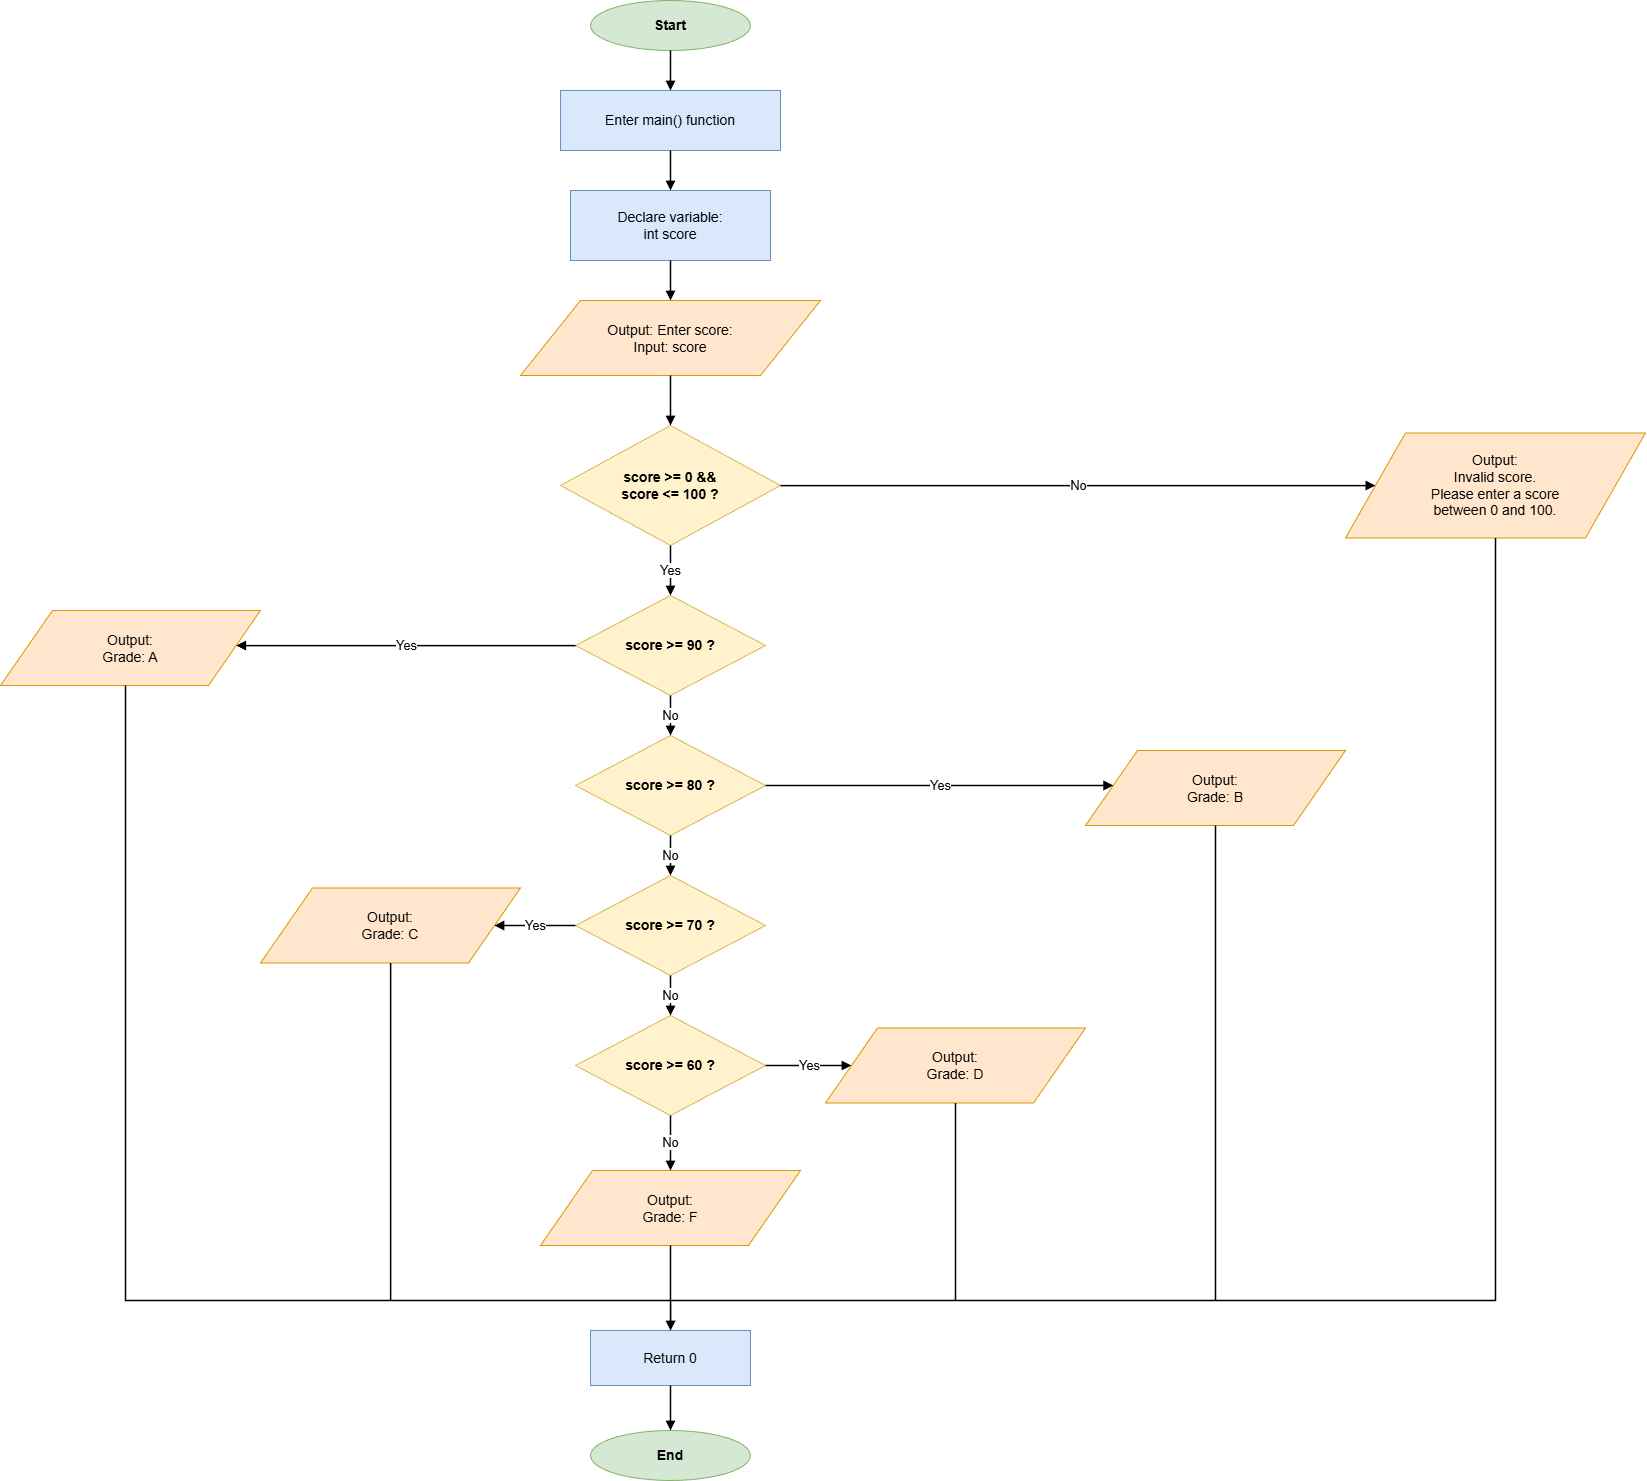

The diagram above was exported from draw.io. Its source (the exported page's mxGraphModel, read from the mxfile embedded in the PNG):
<mxGraphModel dx="2812" dy="822" grid="1" gridSize="10" guides="1" tooltips="1" connect="1" arrows="1" fold="1" page="1" pageScale="1" pageWidth="1150" pageHeight="1600" math="0" shadow="0">
  <root>
    <mxCell id="0" />
    <mxCell id="1" parent="0" />
    <mxCell id="start" value="Start" style="ellipse;whiteSpace=wrap;html=1;strokeColor=#82B366;fillColor=#D5E8D4;fontSize=14;fontStyle=1;" parent="1" vertex="1">
      <mxGeometry x="495" y="40" width="160" height="50" as="geometry" />
    </mxCell>
    <mxCell id="process1" value="Enter main() function" style="rounded=0;whiteSpace=wrap;html=1;strokeColor=#6C8EBF;fillColor=#DAE8FC;fontSize=14;" parent="1" vertex="1">
      <mxGeometry x="465" y="130" width="220" height="60" as="geometry" />
    </mxCell>
    <mxCell id="process2" value="Declare variable:&#10;int score" style="rounded=0;whiteSpace=wrap;html=1;strokeColor=#6C8EBF;fillColor=#DAE8FC;fontSize=14;" parent="1" vertex="1">
      <mxGeometry x="475" y="230" width="200" height="70" as="geometry" />
    </mxCell>
    <mxCell id="io1" value="Output: Enter score:&#10;Input: score" style="shape=parallelogram;perimeter=parallelogramPerimeter;whiteSpace=wrap;html=1;strokeColor=#D79B00;fillColor=#FFE6CC;fontSize=14;" parent="1" vertex="1">
      <mxGeometry x="425" y="340" width="300" height="75" as="geometry" />
    </mxCell>
    <mxCell id="decision_range" value="score &gt;= 0 &amp;&amp;&#10;score &lt;= 100 ?" style="rhombus;whiteSpace=wrap;html=1;strokeColor=#D6B656;fillColor=#FFF2CC;fontSize=14;fontStyle=1;" parent="1" vertex="1">
      <mxGeometry x="465" y="465" width="220" height="120" as="geometry" />
    </mxCell>
    <mxCell id="io_invalid" value="Output:&#10;Invalid score.&#10;Please enter a score&#10;between 0 and 100." style="shape=parallelogram;perimeter=parallelogramPerimeter;whiteSpace=wrap;html=1;strokeColor=#D79B00;fillColor=#FFE6CC;fontSize=14;" parent="1" vertex="1">
      <mxGeometry x="1250" y="472.5" width="300" height="105" as="geometry" />
    </mxCell>
    <mxCell id="decision_A" value="score &gt;= 90 ?" style="rhombus;whiteSpace=wrap;html=1;strokeColor=#D6B656;fillColor=#FFF2CC;fontSize=14;fontStyle=1;" parent="1" vertex="1">
      <mxGeometry x="480" y="635" width="190" height="100" as="geometry" />
    </mxCell>
    <mxCell id="io_A" value="Output:&#10;Grade: A" style="shape=parallelogram;perimeter=parallelogramPerimeter;whiteSpace=wrap;html=1;strokeColor=#D79B00;fillColor=#FFE6CC;fontSize=14;" parent="1" vertex="1">
      <mxGeometry x="-95" y="650" width="260" height="75" as="geometry" />
    </mxCell>
    <mxCell id="decision_B" value="score &gt;= 80 ?" style="rhombus;whiteSpace=wrap;html=1;strokeColor=#D6B656;fillColor=#FFF2CC;fontSize=14;fontStyle=1;" parent="1" vertex="1">
      <mxGeometry x="480" y="775" width="190" height="100" as="geometry" />
    </mxCell>
    <mxCell id="io_B" value="Output:&#10;Grade: B" style="shape=parallelogram;perimeter=parallelogramPerimeter;whiteSpace=wrap;html=1;strokeColor=#D79B00;fillColor=#FFE6CC;fontSize=14;" parent="1" vertex="1">
      <mxGeometry x="990" y="790" width="260" height="75" as="geometry" />
    </mxCell>
    <mxCell id="decision_C" value="score &gt;= 70 ?" style="rhombus;whiteSpace=wrap;html=1;strokeColor=#D6B656;fillColor=#FFF2CC;fontSize=14;fontStyle=1;" parent="1" vertex="1">
      <mxGeometry x="480" y="915" width="190" height="100" as="geometry" />
    </mxCell>
    <mxCell id="io_C" value="Output:&#10;Grade: C" style="shape=parallelogram;perimeter=parallelogramPerimeter;whiteSpace=wrap;html=1;strokeColor=#D79B00;fillColor=#FFE6CC;fontSize=14;" parent="1" vertex="1">
      <mxGeometry x="165" y="927.5" width="260" height="75" as="geometry" />
    </mxCell>
    <mxCell id="decision_D" value="score &gt;= 60 ?" style="rhombus;whiteSpace=wrap;html=1;strokeColor=#D6B656;fillColor=#FFF2CC;fontSize=14;fontStyle=1;" parent="1" vertex="1">
      <mxGeometry x="480" y="1055" width="190" height="100" as="geometry" />
    </mxCell>
    <mxCell id="io_D" value="Output:&#10;Grade: D" style="shape=parallelogram;perimeter=parallelogramPerimeter;whiteSpace=wrap;html=1;strokeColor=#D79B00;fillColor=#FFE6CC;fontSize=14;" parent="1" vertex="1">
      <mxGeometry x="730" y="1067.5" width="260" height="75" as="geometry" />
    </mxCell>
    <mxCell id="io_F" value="Output:&#10;Grade: F" style="shape=parallelogram;perimeter=parallelogramPerimeter;whiteSpace=wrap;html=1;strokeColor=#D79B00;fillColor=#FFE6CC;fontSize=14;" parent="1" vertex="1">
      <mxGeometry x="445" y="1210" width="260" height="75" as="geometry" />
    </mxCell>
    <mxCell id="process3" value="Return 0" style="rounded=0;whiteSpace=wrap;html=1;strokeColor=#6C8EBF;fillColor=#DAE8FC;fontSize=14;" parent="1" vertex="1">
      <mxGeometry x="495" y="1370" width="160" height="55" as="geometry" />
    </mxCell>
    <mxCell id="end" value="End" style="ellipse;whiteSpace=wrap;html=1;strokeColor=#82B366;fillColor=#D5E8D4;fontSize=14;fontStyle=1;" parent="1" vertex="1">
      <mxGeometry x="495" y="1470" width="160" height="50" as="geometry" />
    </mxCell>
    <mxCell id="edge1" style="edgeStyle=orthogonalEdgeStyle;rounded=0;orthogonalLoop=1;jettySize=auto;html=1;endArrow=block;endFill=1;strokeColor=#000000;strokeWidth=1.5;" parent="1" source="start" target="process1" edge="1">
      <mxGeometry relative="1" as="geometry" />
    </mxCell>
    <mxCell id="edge2" style="edgeStyle=orthogonalEdgeStyle;rounded=0;orthogonalLoop=1;jettySize=auto;html=1;endArrow=block;endFill=1;strokeColor=#000000;strokeWidth=1.5;" parent="1" source="process1" target="process2" edge="1">
      <mxGeometry relative="1" as="geometry" />
    </mxCell>
    <mxCell id="edge3" style="edgeStyle=orthogonalEdgeStyle;rounded=0;orthogonalLoop=1;jettySize=auto;html=1;endArrow=block;endFill=1;strokeColor=#000000;strokeWidth=1.5;" parent="1" source="process2" target="io1" edge="1">
      <mxGeometry relative="1" as="geometry" />
    </mxCell>
    <mxCell id="edge4" style="edgeStyle=orthogonalEdgeStyle;rounded=0;orthogonalLoop=1;jettySize=auto;html=1;endArrow=block;endFill=1;strokeColor=#000000;strokeWidth=1.5;" parent="1" source="io1" target="decision_range" edge="1">
      <mxGeometry relative="1" as="geometry" />
    </mxCell>
    <mxCell id="edge5" value="Yes" style="edgeStyle=orthogonalEdgeStyle;rounded=0;orthogonalLoop=1;jettySize=auto;html=1;endArrow=block;endFill=1;strokeColor=#000000;strokeWidth=1.5;fontSize=13;" parent="1" source="decision_range" target="decision_A" edge="1">
      <mxGeometry relative="1" as="geometry" />
    </mxCell>
    <mxCell id="edge6" value="No" style="edgeStyle=orthogonalEdgeStyle;rounded=0;orthogonalLoop=1;jettySize=auto;html=1;endArrow=block;endFill=1;strokeColor=#000000;strokeWidth=1.5;fontSize=13;" parent="1" source="decision_range" target="io_invalid" edge="1">
      <mxGeometry relative="1" as="geometry">
        <Array as="points">
          <mxPoint x="1190" y="525" />
          <mxPoint x="1190" y="525" />
        </Array>
      </mxGeometry>
    </mxCell>
    <mxCell id="edge7" value="No" style="edgeStyle=orthogonalEdgeStyle;rounded=0;orthogonalLoop=1;jettySize=auto;html=1;endArrow=block;endFill=1;strokeColor=#000000;strokeWidth=1.5;fontSize=13;" parent="1" source="decision_A" target="decision_B" edge="1">
      <mxGeometry relative="1" as="geometry" />
    </mxCell>
    <mxCell id="edge8" value="No" style="edgeStyle=orthogonalEdgeStyle;rounded=0;orthogonalLoop=1;jettySize=auto;html=1;endArrow=block;endFill=1;strokeColor=#000000;strokeWidth=1.5;fontSize=13;" parent="1" source="decision_B" target="decision_C" edge="1">
      <mxGeometry relative="1" as="geometry" />
    </mxCell>
    <mxCell id="edge9" value="No" style="edgeStyle=orthogonalEdgeStyle;rounded=0;orthogonalLoop=1;jettySize=auto;html=1;endArrow=block;endFill=1;strokeColor=#000000;strokeWidth=1.5;fontSize=13;" parent="1" source="decision_C" target="decision_D" edge="1">
      <mxGeometry relative="1" as="geometry" />
    </mxCell>
    <mxCell id="edge10" value="No" style="edgeStyle=orthogonalEdgeStyle;rounded=0;orthogonalLoop=1;jettySize=auto;html=1;endArrow=block;endFill=1;strokeColor=#000000;strokeWidth=1.5;fontSize=13;" parent="1" source="decision_D" target="io_F" edge="1">
      <mxGeometry relative="1" as="geometry" />
    </mxCell>
    <mxCell id="edge11" value="Yes" style="edgeStyle=orthogonalEdgeStyle;rounded=0;orthogonalLoop=1;jettySize=auto;html=1;endArrow=block;endFill=1;strokeColor=#000000;strokeWidth=1.5;fontSize=13;" parent="1" source="decision_A" target="io_A" edge="1">
      <mxGeometry relative="1" as="geometry">
        <Array as="points">
          <mxPoint x="190" y="685" />
          <mxPoint x="190" y="685" />
        </Array>
      </mxGeometry>
    </mxCell>
    <mxCell id="edge12" value="Yes" style="edgeStyle=orthogonalEdgeStyle;rounded=0;orthogonalLoop=1;jettySize=auto;html=1;endArrow=block;endFill=1;strokeColor=#000000;strokeWidth=1.5;fontSize=13;" parent="1" source="decision_B" target="io_B" edge="1">
      <mxGeometry relative="1" as="geometry">
        <Array as="points">
          <mxPoint x="990" y="825" />
          <mxPoint x="990" y="825" />
        </Array>
      </mxGeometry>
    </mxCell>
    <mxCell id="edge13" value="Yes" style="edgeStyle=orthogonalEdgeStyle;rounded=0;orthogonalLoop=1;jettySize=auto;html=1;endArrow=block;endFill=1;strokeColor=#000000;strokeWidth=1.5;fontSize=13;" parent="1" source="decision_C" target="io_C" edge="1">
      <mxGeometry relative="1" as="geometry">
        <Array as="points">
          <mxPoint x="210" y="965" />
          <mxPoint x="210" y="930" />
        </Array>
      </mxGeometry>
    </mxCell>
    <mxCell id="edge14" value="Yes" style="edgeStyle=orthogonalEdgeStyle;rounded=0;orthogonalLoop=1;jettySize=auto;html=1;endArrow=block;endFill=1;strokeColor=#000000;strokeWidth=1.5;fontSize=13;" parent="1" source="decision_D" target="io_D" edge="1">
      <mxGeometry relative="1" as="geometry">
        <Array as="points">
          <mxPoint x="940" y="1105" />
          <mxPoint x="940" y="1070" />
        </Array>
      </mxGeometry>
    </mxCell>
    <mxCell id="edge15" style="edgeStyle=orthogonalEdgeStyle;rounded=0;orthogonalLoop=1;jettySize=auto;html=1;endArrow=block;endFill=1;strokeColor=#000000;strokeWidth=1.5;" parent="1" source="io_invalid" target="process3" edge="1">
      <mxGeometry relative="1" as="geometry">
        <Array as="points">
          <mxPoint x="1400" y="1340" />
          <mxPoint x="575" y="1340" />
        </Array>
      </mxGeometry>
    </mxCell>
    <mxCell id="edge16" style="edgeStyle=orthogonalEdgeStyle;rounded=0;orthogonalLoop=1;jettySize=auto;html=1;endArrow=block;endFill=1;strokeColor=#000000;strokeWidth=1.5;" parent="1" source="io_A" target="process3" edge="1">
      <mxGeometry relative="1" as="geometry">
        <Array as="points">
          <mxPoint x="30" y="1340" />
          <mxPoint x="575" y="1340" />
        </Array>
      </mxGeometry>
    </mxCell>
    <mxCell id="edge17" style="edgeStyle=orthogonalEdgeStyle;rounded=0;orthogonalLoop=1;jettySize=auto;html=1;endArrow=block;endFill=1;strokeColor=#000000;strokeWidth=1.5;" parent="1" source="io_B" target="process3" edge="1">
      <mxGeometry relative="1" as="geometry">
        <Array as="points">
          <mxPoint x="1120" y="1340" />
          <mxPoint x="575" y="1340" />
        </Array>
      </mxGeometry>
    </mxCell>
    <mxCell id="edge18" style="edgeStyle=orthogonalEdgeStyle;rounded=0;orthogonalLoop=1;jettySize=auto;html=1;endArrow=block;endFill=1;strokeColor=#000000;strokeWidth=1.5;" parent="1" source="io_C" target="process3" edge="1">
      <mxGeometry relative="1" as="geometry">
        <Array as="points">
          <mxPoint x="295" y="1340" />
          <mxPoint x="575" y="1340" />
        </Array>
      </mxGeometry>
    </mxCell>
    <mxCell id="edge19" style="edgeStyle=orthogonalEdgeStyle;rounded=0;orthogonalLoop=1;jettySize=auto;html=1;endArrow=block;endFill=1;strokeColor=#000000;strokeWidth=1.5;" parent="1" source="io_D" target="process3" edge="1">
      <mxGeometry relative="1" as="geometry">
        <Array as="points">
          <mxPoint x="860" y="1340" />
          <mxPoint x="575" y="1340" />
        </Array>
      </mxGeometry>
    </mxCell>
    <mxCell id="edge20" style="edgeStyle=orthogonalEdgeStyle;rounded=0;orthogonalLoop=1;jettySize=auto;html=1;endArrow=block;endFill=1;strokeColor=#000000;strokeWidth=1.5;" parent="1" source="io_F" target="process3" edge="1">
      <mxGeometry relative="1" as="geometry" />
    </mxCell>
    <mxCell id="edge21" style="edgeStyle=orthogonalEdgeStyle;rounded=0;orthogonalLoop=1;jettySize=auto;html=1;endArrow=block;endFill=1;strokeColor=#000000;strokeWidth=1.5;" parent="1" source="process3" target="end" edge="1">
      <mxGeometry relative="1" as="geometry" />
    </mxCell>
  </root>
</mxGraphModel>